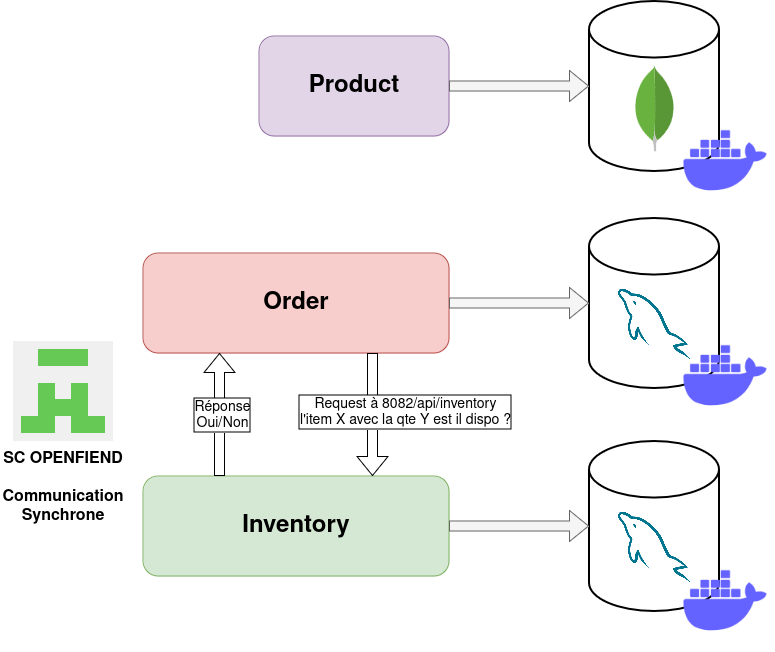

The diagram above was exported from draw.io. Its source (the exported page's mxGraphModel, read from the mxfile embedded in the PNG):
<mxGraphModel dx="1750" dy="938" grid="1" gridSize="10" guides="1" tooltips="1" connect="1" arrows="1" fold="1" page="1" pageScale="1" pageWidth="827" pageHeight="1169" math="0" shadow="0">
  <root>
    <mxCell id="0" />
    <mxCell id="1" parent="0" />
    <mxCell id="0TYV4tV2DVRm-cyM5zOl-24" value="&lt;font style=&quot;font-size: 24px;&quot;&gt;&lt;b&gt;Product&lt;/b&gt;&lt;/font&gt;" style="rounded=1;whiteSpace=wrap;html=1;fillColor=#e1d5e7;strokeColor=#9673a6;" parent="1" vertex="1">
      <mxGeometry x="261" y="295" width="190" height="100" as="geometry" />
    </mxCell>
    <mxCell id="0TYV4tV2DVRm-cyM5zOl-25" value="" style="strokeWidth=2;html=1;shape=mxgraph.flowchart.database;whiteSpace=wrap;" parent="1" vertex="1">
      <mxGeometry x="591" y="477" width="130" height="170" as="geometry" />
    </mxCell>
    <mxCell id="0TYV4tV2DVRm-cyM5zOl-26" value="" style="shape=image;verticalLabelPosition=bottom;labelBackgroundColor=default;verticalAlign=top;aspect=fixed;imageAspect=0;image=https://cdn-icons-png.flaticon.com/512/5968/5968313.png;" parent="1" vertex="1">
      <mxGeometry x="620" y="547" width="72" height="72" as="geometry" />
    </mxCell>
    <mxCell id="0TYV4tV2DVRm-cyM5zOl-27" value="" style="strokeWidth=2;html=1;shape=mxgraph.flowchart.database;whiteSpace=wrap;" parent="1" vertex="1">
      <mxGeometry x="591" y="260" width="130" height="170" as="geometry" />
    </mxCell>
    <mxCell id="0TYV4tV2DVRm-cyM5zOl-28" value="" style="dashed=0;outlineConnect=0;html=1;align=center;labelPosition=center;verticalLabelPosition=bottom;verticalAlign=top;shape=mxgraph.weblogos.mongodb" parent="1" vertex="1">
      <mxGeometry x="635.4" y="323.8" width="41.2" height="86.2" as="geometry" />
    </mxCell>
    <mxCell id="0TYV4tV2DVRm-cyM5zOl-29" value="" style="shape=flexArrow;endArrow=classic;html=1;rounded=0;exitX=1;exitY=0.5;exitDx=0;exitDy=0;fillColor=#f5f5f5;strokeColor=#666666;" parent="1" source="0TYV4tV2DVRm-cyM5zOl-24" target="0TYV4tV2DVRm-cyM5zOl-27" edge="1">
      <mxGeometry width="50" height="50" relative="1" as="geometry">
        <mxPoint x="451" y="540" as="sourcePoint" />
        <mxPoint x="501" y="490" as="targetPoint" />
      </mxGeometry>
    </mxCell>
    <mxCell id="0TYV4tV2DVRm-cyM5zOl-30" value="&lt;font style=&quot;font-size: 24px;&quot;&gt;&lt;b&gt;Order&lt;/b&gt;&lt;/font&gt;" style="rounded=1;whiteSpace=wrap;html=1;fillColor=#f8cecc;strokeColor=#b85450;" parent="1" vertex="1">
      <mxGeometry x="145" y="512" width="306" height="100" as="geometry" />
    </mxCell>
    <mxCell id="0TYV4tV2DVRm-cyM5zOl-31" value="" style="shape=flexArrow;endArrow=classic;html=1;rounded=0;exitX=1;exitY=0.5;exitDx=0;exitDy=0;entryX=0;entryY=0.5;entryDx=0;entryDy=0;entryPerimeter=0;fillColor=#f5f5f5;strokeColor=#666666;" parent="1" source="0TYV4tV2DVRm-cyM5zOl-30" target="0TYV4tV2DVRm-cyM5zOl-25" edge="1">
      <mxGeometry width="50" height="50" relative="1" as="geometry">
        <mxPoint x="451" y="540" as="sourcePoint" />
        <mxPoint x="501" y="490" as="targetPoint" />
      </mxGeometry>
    </mxCell>
    <mxCell id="0TYV4tV2DVRm-cyM5zOl-32" value="" style="strokeWidth=2;html=1;shape=mxgraph.flowchart.database;whiteSpace=wrap;" parent="1" vertex="1">
      <mxGeometry x="591" y="700" width="130" height="170" as="geometry" />
    </mxCell>
    <mxCell id="0TYV4tV2DVRm-cyM5zOl-33" value="" style="shape=image;verticalLabelPosition=bottom;labelBackgroundColor=default;verticalAlign=top;aspect=fixed;imageAspect=0;image=https://cdn-icons-png.flaticon.com/512/5968/5968313.png;" parent="1" vertex="1">
      <mxGeometry x="620" y="770" width="72" height="72" as="geometry" />
    </mxCell>
    <mxCell id="0TYV4tV2DVRm-cyM5zOl-34" value="&lt;font style=&quot;font-size: 24px;&quot;&gt;&lt;b&gt;Inventory&lt;/b&gt;&lt;/font&gt;" style="rounded=1;whiteSpace=wrap;html=1;fillColor=#d5e8d4;strokeColor=#82b366;" parent="1" vertex="1">
      <mxGeometry x="145" y="735" width="306" height="100" as="geometry" />
    </mxCell>
    <mxCell id="0TYV4tV2DVRm-cyM5zOl-35" value="" style="shape=flexArrow;endArrow=classic;html=1;rounded=0;entryX=0;entryY=0.5;entryDx=0;entryDy=0;entryPerimeter=0;fillColor=#f5f5f5;strokeColor=#666666;exitX=1;exitY=0.5;exitDx=0;exitDy=0;" parent="1" source="0TYV4tV2DVRm-cyM5zOl-34" target="0TYV4tV2DVRm-cyM5zOl-32" edge="1">
      <mxGeometry width="50" height="50" relative="1" as="geometry">
        <mxPoint x="445" y="790" as="sourcePoint" />
        <mxPoint x="501" y="713" as="targetPoint" />
      </mxGeometry>
    </mxCell>
    <mxCell id="0TYV4tV2DVRm-cyM5zOl-36" value="" style="shape=image;html=1;verticalAlign=top;verticalLabelPosition=bottom;labelBackgroundColor=#ffffff;imageAspect=0;aspect=fixed;image=https://cdn1.iconfinder.com/data/icons/unicons-line-vol-3/24/docker-128.png" parent="1" vertex="1">
      <mxGeometry x="676.6" y="370" width="100" height="100" as="geometry" />
    </mxCell>
    <mxCell id="0TYV4tV2DVRm-cyM5zOl-37" value="" style="shape=image;html=1;verticalAlign=top;verticalLabelPosition=bottom;labelBackgroundColor=#ffffff;imageAspect=0;aspect=fixed;image=https://cdn1.iconfinder.com/data/icons/unicons-line-vol-3/24/docker-128.png" parent="1" vertex="1">
      <mxGeometry x="676.6" y="585" width="100" height="100" as="geometry" />
    </mxCell>
    <mxCell id="0TYV4tV2DVRm-cyM5zOl-38" value="" style="shape=image;html=1;verticalAlign=top;verticalLabelPosition=bottom;labelBackgroundColor=#ffffff;imageAspect=0;aspect=fixed;image=https://cdn1.iconfinder.com/data/icons/unicons-line-vol-3/24/docker-128.png" parent="1" vertex="1">
      <mxGeometry x="676.6" y="810" width="100" height="100" as="geometry" />
    </mxCell>
    <mxCell id="Nyms5e8SRBg1QlIpW19e-1" value="SC OPENFIEND&#10;&#10;Communication&#10;Synchrone&#10;" style="shape=image;verticalLabelPosition=bottom;labelBackgroundColor=default;verticalAlign=top;aspect=fixed;imageAspect=0;image=https://archive.org/download/github.com-OpenFeign-feign_-_2021-05-18_19-04-01/cover.jpg;fontStyle=1;fontSize=16;" vertex="1" parent="1">
      <mxGeometry x="15" y="600" width="100" height="100" as="geometry" />
    </mxCell>
    <mxCell id="Nyms5e8SRBg1QlIpW19e-2" value="" style="shape=flexArrow;endArrow=classic;html=1;rounded=0;entryX=0.25;entryY=1;entryDx=0;entryDy=0;exitX=0.25;exitY=0;exitDx=0;exitDy=0;" edge="1" parent="1" source="0TYV4tV2DVRm-cyM5zOl-34" target="0TYV4tV2DVRm-cyM5zOl-30">
      <mxGeometry width="50" height="50" relative="1" as="geometry">
        <mxPoint x="305" y="735" as="sourcePoint" />
        <mxPoint x="355" y="685" as="targetPoint" />
      </mxGeometry>
    </mxCell>
    <mxCell id="Nyms5e8SRBg1QlIpW19e-7" value="Réponse&lt;br style=&quot;font-size: 14px;&quot;&gt;&lt;div style=&quot;font-size: 14px;&quot;&gt;Oui/Non&lt;/div&gt;" style="edgeLabel;html=1;align=center;verticalAlign=middle;resizable=0;points=[];labelBorderColor=default;fontSize=14;" vertex="1" connectable="0" parent="Nyms5e8SRBg1QlIpW19e-2">
      <mxGeometry x="-0.0081" y="-1" relative="1" as="geometry">
        <mxPoint x="1" as="offset" />
      </mxGeometry>
    </mxCell>
    <mxCell id="Nyms5e8SRBg1QlIpW19e-3" value="" style="shape=flexArrow;endArrow=classic;html=1;rounded=0;exitX=0.75;exitY=1;exitDx=0;exitDy=0;entryX=0.75;entryY=0;entryDx=0;entryDy=0;" edge="1" parent="1" source="0TYV4tV2DVRm-cyM5zOl-30" target="0TYV4tV2DVRm-cyM5zOl-34">
      <mxGeometry width="50" height="50" relative="1" as="geometry">
        <mxPoint x="495" y="830" as="sourcePoint" />
        <mxPoint x="545" y="780" as="targetPoint" />
      </mxGeometry>
    </mxCell>
    <mxCell id="Nyms5e8SRBg1QlIpW19e-4" value="Request à 8082/api/inventory&lt;br style=&quot;font-size: 14px;&quot;&gt;l'item X avec la qte Y est il dispo ?" style="edgeLabel;html=1;align=center;verticalAlign=middle;resizable=0;points=[];labelBorderColor=default;fontSize=14;" vertex="1" connectable="0" parent="Nyms5e8SRBg1QlIpW19e-3">
      <mxGeometry x="-0.0081" y="-1" relative="1" as="geometry">
        <mxPoint x="33" y="-4" as="offset" />
      </mxGeometry>
    </mxCell>
  </root>
</mxGraphModel>